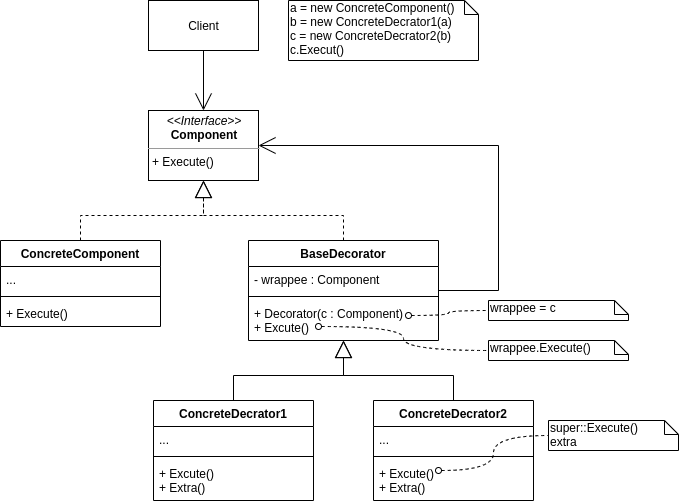

The diagram above was exported from draw.io. Its source (the exported page's mxGraphModel, read from the mxfile embedded in the PNG):
<mxGraphModel dx="2031" dy="1151" grid="1" gridSize="10" guides="1" tooltips="1" connect="1" arrows="1" fold="1" page="1" pageScale="1" pageWidth="850" pageHeight="1100" math="0" shadow="0">
  <root>
    <mxCell id="0" />
    <mxCell id="1" parent="0" />
    <mxCell id="U0z6nwWl2rtTruWdDhNP-2" value="&lt;p style=&quot;margin: 0px ; margin-top: 4px ; text-align: center&quot;&gt;&lt;i&gt;&amp;lt;&amp;lt;Interface&amp;gt;&amp;gt;&lt;/i&gt;&lt;br&gt;&lt;b&gt;Component&lt;/b&gt;&lt;/p&gt;&lt;hr size=&quot;1&quot;&gt;&lt;p style=&quot;margin: 0px ; margin-left: 4px&quot;&gt;+ Execute()&lt;/p&gt;" style="verticalAlign=top;align=left;overflow=fill;fontSize=12;fontFamily=Helvetica;html=1;" vertex="1" parent="1">
      <mxGeometry x="188" y="170" width="110" height="70" as="geometry" />
    </mxCell>
    <mxCell id="U0z6nwWl2rtTruWdDhNP-25" style="edgeStyle=orthogonalEdgeStyle;rounded=0;orthogonalLoop=1;jettySize=auto;html=1;exitX=0.5;exitY=0;exitDx=0;exitDy=0;endArrow=block;endFill=0;endSize=15;dashed=1;" edge="1" parent="1" source="U0z6nwWl2rtTruWdDhNP-3" target="U0z6nwWl2rtTruWdDhNP-2">
      <mxGeometry relative="1" as="geometry" />
    </mxCell>
    <mxCell id="U0z6nwWl2rtTruWdDhNP-26" style="edgeStyle=orthogonalEdgeStyle;rounded=0;orthogonalLoop=1;jettySize=auto;html=1;dashed=1;endArrow=block;endFill=0;endSize=15;" edge="1" parent="1" source="U0z6nwWl2rtTruWdDhNP-7" target="U0z6nwWl2rtTruWdDhNP-2">
      <mxGeometry relative="1" as="geometry" />
    </mxCell>
    <mxCell id="U0z6nwWl2rtTruWdDhNP-29" style="edgeStyle=orthogonalEdgeStyle;rounded=0;orthogonalLoop=1;jettySize=auto;html=1;entryX=1;entryY=0.5;entryDx=0;entryDy=0;endArrow=open;endFill=0;endSize=15;" edge="1" parent="1" source="U0z6nwWl2rtTruWdDhNP-7" target="U0z6nwWl2rtTruWdDhNP-2">
      <mxGeometry relative="1" as="geometry">
        <Array as="points">
          <mxPoint x="538" y="350" />
          <mxPoint x="538" y="205" />
        </Array>
      </mxGeometry>
    </mxCell>
    <mxCell id="U0z6nwWl2rtTruWdDhNP-27" style="edgeStyle=orthogonalEdgeStyle;rounded=0;orthogonalLoop=1;jettySize=auto;html=1;endArrow=block;endFill=0;endSize=15;" edge="1" parent="1" source="U0z6nwWl2rtTruWdDhNP-11" target="U0z6nwWl2rtTruWdDhNP-7">
      <mxGeometry relative="1" as="geometry" />
    </mxCell>
    <mxCell id="U0z6nwWl2rtTruWdDhNP-28" style="edgeStyle=orthogonalEdgeStyle;rounded=0;orthogonalLoop=1;jettySize=auto;html=1;endArrow=block;endFill=0;endSize=15;" edge="1" parent="1" source="U0z6nwWl2rtTruWdDhNP-19" target="U0z6nwWl2rtTruWdDhNP-7">
      <mxGeometry relative="1" as="geometry" />
    </mxCell>
    <mxCell id="U0z6nwWl2rtTruWdDhNP-24" style="edgeStyle=orthogonalEdgeStyle;rounded=0;orthogonalLoop=1;jettySize=auto;html=1;entryX=0.5;entryY=0;entryDx=0;entryDy=0;endArrow=open;endFill=0;endSize=15;" edge="1" parent="1" source="U0z6nwWl2rtTruWdDhNP-23" target="U0z6nwWl2rtTruWdDhNP-2">
      <mxGeometry relative="1" as="geometry" />
    </mxCell>
    <mxCell id="U0z6nwWl2rtTruWdDhNP-23" value="Client" style="html=1;" vertex="1" parent="1">
      <mxGeometry x="188" y="60" width="110" height="50" as="geometry" />
    </mxCell>
    <mxCell id="U0z6nwWl2rtTruWdDhNP-30" value="a = new ConcreteComponent()&lt;br&gt;b = new ConcreteDecrator1(a)&lt;br&gt;c = new ConcreteDecrator2(b)&lt;br&gt;c.Execut()" style="shape=note;whiteSpace=wrap;html=1;size=14;verticalAlign=top;align=left;spacingTop=-6;" vertex="1" parent="1">
      <mxGeometry x="328" y="60" width="190" height="60" as="geometry" />
    </mxCell>
    <mxCell id="U0z6nwWl2rtTruWdDhNP-31" value="wrappee = c" style="shape=note;whiteSpace=wrap;html=1;size=14;verticalAlign=top;align=left;spacingTop=-6;" vertex="1" parent="1">
      <mxGeometry x="528" y="360" width="140" height="20" as="geometry" />
    </mxCell>
    <mxCell id="U0z6nwWl2rtTruWdDhNP-32" value="wrappee.Execute()" style="shape=note;whiteSpace=wrap;html=1;size=14;verticalAlign=top;align=left;spacingTop=-6;" vertex="1" parent="1">
      <mxGeometry x="528" y="400" width="140" height="20" as="geometry" />
    </mxCell>
    <mxCell id="U0z6nwWl2rtTruWdDhNP-33" value="super::Execute()&lt;br&gt;extra" style="shape=note;whiteSpace=wrap;html=1;size=14;verticalAlign=top;align=left;spacingTop=-6;" vertex="1" parent="1">
      <mxGeometry x="588" y="480" width="130" height="30" as="geometry" />
    </mxCell>
    <mxCell id="U0z6nwWl2rtTruWdDhNP-34" value="" style="endArrow=none;dashed=1;html=1;entryX=0;entryY=0.5;entryDx=0;entryDy=0;entryPerimeter=0;edgeStyle=orthogonalEdgeStyle;curved=1;startArrow=oval;startFill=0;" edge="1" parent="1" target="U0z6nwWl2rtTruWdDhNP-31">
      <mxGeometry width="50" height="50" relative="1" as="geometry">
        <mxPoint x="448" y="375" as="sourcePoint" />
        <mxPoint x="498" y="325" as="targetPoint" />
      </mxGeometry>
    </mxCell>
    <mxCell id="U0z6nwWl2rtTruWdDhNP-37" value="" style="endArrow=none;dashed=1;html=1;edgeStyle=orthogonalEdgeStyle;curved=1;startArrow=oval;startFill=0;entryX=0;entryY=0.5;entryDx=0;entryDy=0;entryPerimeter=0;" edge="1" parent="1" target="U0z6nwWl2rtTruWdDhNP-32">
      <mxGeometry width="50" height="50" relative="1" as="geometry">
        <mxPoint x="358" y="386" as="sourcePoint" />
        <mxPoint x="448" y="421" as="targetPoint" />
      </mxGeometry>
    </mxCell>
    <mxCell id="U0z6nwWl2rtTruWdDhNP-3" value="ConcreteComponent" style="swimlane;fontStyle=1;align=center;verticalAlign=top;childLayout=stackLayout;horizontal=1;startSize=26;horizontalStack=0;resizeParent=1;resizeParentMax=0;resizeLast=0;collapsible=1;marginBottom=0;" vertex="1" parent="1">
      <mxGeometry x="40" y="300" width="160" height="86" as="geometry" />
    </mxCell>
    <mxCell id="U0z6nwWl2rtTruWdDhNP-4" value="..." style="text;strokeColor=none;fillColor=none;align=left;verticalAlign=top;spacingLeft=4;spacingRight=4;overflow=hidden;rotatable=0;points=[[0,0.5],[1,0.5]];portConstraint=eastwest;" vertex="1" parent="U0z6nwWl2rtTruWdDhNP-3">
      <mxGeometry y="26" width="160" height="26" as="geometry" />
    </mxCell>
    <mxCell id="U0z6nwWl2rtTruWdDhNP-5" value="" style="line;strokeWidth=1;fillColor=none;align=left;verticalAlign=middle;spacingTop=-1;spacingLeft=3;spacingRight=3;rotatable=0;labelPosition=right;points=[];portConstraint=eastwest;" vertex="1" parent="U0z6nwWl2rtTruWdDhNP-3">
      <mxGeometry y="52" width="160" height="8" as="geometry" />
    </mxCell>
    <mxCell id="U0z6nwWl2rtTruWdDhNP-6" value="+ Execute()" style="text;strokeColor=none;fillColor=none;align=left;verticalAlign=top;spacingLeft=4;spacingRight=4;overflow=hidden;rotatable=0;points=[[0,0.5],[1,0.5]];portConstraint=eastwest;" vertex="1" parent="U0z6nwWl2rtTruWdDhNP-3">
      <mxGeometry y="60" width="160" height="26" as="geometry" />
    </mxCell>
    <mxCell id="U0z6nwWl2rtTruWdDhNP-7" value="BaseDecorator" style="swimlane;fontStyle=1;align=center;verticalAlign=top;childLayout=stackLayout;horizontal=1;startSize=26;horizontalStack=0;resizeParent=1;resizeParentMax=0;resizeLast=0;collapsible=1;marginBottom=0;" vertex="1" parent="1">
      <mxGeometry x="288" y="300" width="190" height="100" as="geometry" />
    </mxCell>
    <mxCell id="U0z6nwWl2rtTruWdDhNP-8" value="- wrappee : Component" style="text;strokeColor=none;fillColor=none;align=left;verticalAlign=top;spacingLeft=4;spacingRight=4;overflow=hidden;rotatable=0;points=[[0,0.5],[1,0.5]];portConstraint=eastwest;" vertex="1" parent="U0z6nwWl2rtTruWdDhNP-7">
      <mxGeometry y="26" width="190" height="26" as="geometry" />
    </mxCell>
    <mxCell id="U0z6nwWl2rtTruWdDhNP-9" value="" style="line;strokeWidth=1;fillColor=none;align=left;verticalAlign=middle;spacingTop=-1;spacingLeft=3;spacingRight=3;rotatable=0;labelPosition=right;points=[];portConstraint=eastwest;" vertex="1" parent="U0z6nwWl2rtTruWdDhNP-7">
      <mxGeometry y="52" width="190" height="8" as="geometry" />
    </mxCell>
    <mxCell id="U0z6nwWl2rtTruWdDhNP-10" value="+ Decorator(c : Component)&#10;+ Excute()" style="text;strokeColor=none;fillColor=none;align=left;verticalAlign=top;spacingLeft=4;spacingRight=4;overflow=hidden;rotatable=0;points=[[0,0.5],[1,0.5]];portConstraint=eastwest;" vertex="1" parent="U0z6nwWl2rtTruWdDhNP-7">
      <mxGeometry y="60" width="190" height="40" as="geometry" />
    </mxCell>
    <mxCell id="U0z6nwWl2rtTruWdDhNP-11" value="ConcreteDecrator1" style="swimlane;fontStyle=1;align=center;verticalAlign=top;childLayout=stackLayout;horizontal=1;startSize=26;horizontalStack=0;resizeParent=1;resizeParentMax=0;resizeLast=0;collapsible=1;marginBottom=0;" vertex="1" parent="1">
      <mxGeometry x="193" y="460" width="160" height="100" as="geometry" />
    </mxCell>
    <mxCell id="U0z6nwWl2rtTruWdDhNP-12" value="..." style="text;strokeColor=none;fillColor=none;align=left;verticalAlign=top;spacingLeft=4;spacingRight=4;overflow=hidden;rotatable=0;points=[[0,0.5],[1,0.5]];portConstraint=eastwest;" vertex="1" parent="U0z6nwWl2rtTruWdDhNP-11">
      <mxGeometry y="26" width="160" height="26" as="geometry" />
    </mxCell>
    <mxCell id="U0z6nwWl2rtTruWdDhNP-13" value="" style="line;strokeWidth=1;fillColor=none;align=left;verticalAlign=middle;spacingTop=-1;spacingLeft=3;spacingRight=3;rotatable=0;labelPosition=right;points=[];portConstraint=eastwest;" vertex="1" parent="U0z6nwWl2rtTruWdDhNP-11">
      <mxGeometry y="52" width="160" height="8" as="geometry" />
    </mxCell>
    <mxCell id="U0z6nwWl2rtTruWdDhNP-14" value="+ Excute()&#10;+ Extra()" style="text;strokeColor=none;fillColor=none;align=left;verticalAlign=top;spacingLeft=4;spacingRight=4;overflow=hidden;rotatable=0;points=[[0,0.5],[1,0.5]];portConstraint=eastwest;" vertex="1" parent="U0z6nwWl2rtTruWdDhNP-11">
      <mxGeometry y="60" width="160" height="40" as="geometry" />
    </mxCell>
    <mxCell id="U0z6nwWl2rtTruWdDhNP-19" value="ConcreteDecrator2" style="swimlane;fontStyle=1;align=center;verticalAlign=top;childLayout=stackLayout;horizontal=1;startSize=26;horizontalStack=0;resizeParent=1;resizeParentMax=0;resizeLast=0;collapsible=1;marginBottom=0;" vertex="1" parent="1">
      <mxGeometry x="413" y="460" width="160" height="100" as="geometry" />
    </mxCell>
    <mxCell id="U0z6nwWl2rtTruWdDhNP-20" value="..." style="text;strokeColor=none;fillColor=none;align=left;verticalAlign=top;spacingLeft=4;spacingRight=4;overflow=hidden;rotatable=0;points=[[0,0.5],[1,0.5]];portConstraint=eastwest;" vertex="1" parent="U0z6nwWl2rtTruWdDhNP-19">
      <mxGeometry y="26" width="160" height="26" as="geometry" />
    </mxCell>
    <mxCell id="U0z6nwWl2rtTruWdDhNP-21" value="" style="line;strokeWidth=1;fillColor=none;align=left;verticalAlign=middle;spacingTop=-1;spacingLeft=3;spacingRight=3;rotatable=0;labelPosition=right;points=[];portConstraint=eastwest;" vertex="1" parent="U0z6nwWl2rtTruWdDhNP-19">
      <mxGeometry y="52" width="160" height="8" as="geometry" />
    </mxCell>
    <mxCell id="U0z6nwWl2rtTruWdDhNP-22" value="+ Excute()&#10;+ Extra()" style="text;strokeColor=none;fillColor=none;align=left;verticalAlign=top;spacingLeft=4;spacingRight=4;overflow=hidden;rotatable=0;points=[[0,0.5],[1,0.5]];portConstraint=eastwest;" vertex="1" parent="U0z6nwWl2rtTruWdDhNP-19">
      <mxGeometry y="60" width="160" height="40" as="geometry" />
    </mxCell>
    <mxCell id="U0z6nwWl2rtTruWdDhNP-38" value="" style="endArrow=none;dashed=1;html=1;startArrow=oval;startFill=0;entryX=0;entryY=0.5;entryDx=0;entryDy=0;entryPerimeter=0;edgeStyle=orthogonalEdgeStyle;curved=1;" edge="1" parent="U0z6nwWl2rtTruWdDhNP-19" target="U0z6nwWl2rtTruWdDhNP-33">
      <mxGeometry width="50" height="50" relative="1" as="geometry">
        <mxPoint x="65" y="70" as="sourcePoint" />
        <mxPoint x="115" y="20" as="targetPoint" />
      </mxGeometry>
    </mxCell>
  </root>
</mxGraphModel>